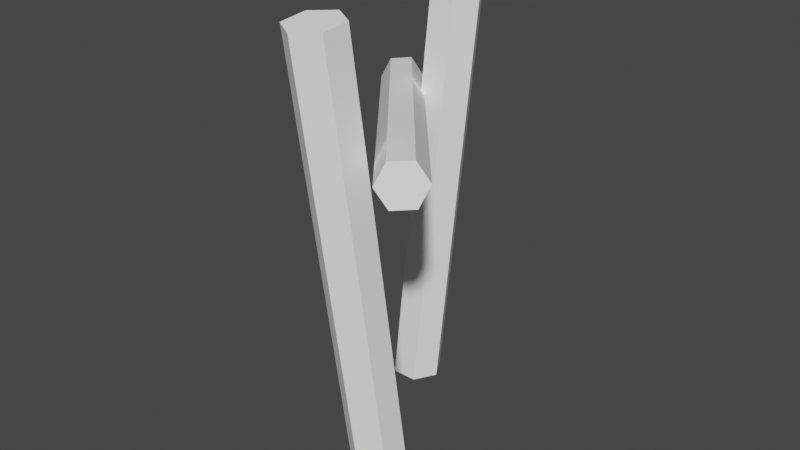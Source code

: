 # Source: jap_stick3.blend  (saved by Blender 3.3.6; exported with 4.5.12 LTS)
import bpy
from mathutils import Matrix  # noqa: F401  (used for matrix-valued properties, if any)

bpy.ops.wm.read_factory_settings(use_empty=True)
scene = bpy.context.scene
scene.name = 'Scene'

# ---- collections
col_collection = bpy.data.collections.new('Collection'); scene.collection.children.link(col_collection)

# ---- materials (node trees are filled in below, after node groups)
mat_level2_256pillargate = bpy.data.materials.new('level2_256pillargate')
mat_level2_256pillargate.alpha_threshold = 0.0
mat_level2_256pillargate.use_transparent_shadow = False
mat_level2_256pillargate.diffuse_color = (1.0, 1.0, 1.0, 1.0)
mat_level2_256pillargate.roughness = 0.5

# ---- material node trees

# ---- world
world_world = bpy.data.worlds.new('World'); scene.world = world_world
world_world.use_nodes = True; world_world.node_tree.nodes.clear()
_N = world_world.node_tree.nodes; _L = world_world.node_tree.links
n0 = _N.new('ShaderNodeOutputWorld'); n0.name = 'World Output'; n0.location = (300, 300)
n1 = _N.new('ShaderNodeBackground'); n1.name = 'Background'; n1.location = (10, 300)
n1.inputs[0].default_value = (0.05088, 0.05088, 0.05088, 1.0)
_L.new(n1.outputs[0], n0.inputs[0])
n0.is_active_output = True
world_world.color = (0.05088, 0.05088, 0.05088)
world_world.use_sun_shadow = False
world_world.sun_shadow_jitter_overblur = 0.0

# ---- meshes
me_track2_pmd0_mesh_003 = bpy.data.meshes.new('TRACK2.PMD0.mesh.003')
me_track2_pmd0_mesh_003.from_pydata([(-4.822, 5.34, 11.15), (-4.193, 5.87, 11.19), (-3.966, 6.183, 11.92), (-4.368, 5.966, 12.61), (-4.996, 5.437, 12.56), (-5.223, 5.124, 11.84), (4.845, -5.124, 14.5), (4.217, -5.653, 14.46), (3.989, -5.966, 13.73), (4.391, -5.749, 13.05), (5.02, -5.22, 13.09), (5.247, -4.907, 13.82), (-1.941, 4.467, 17.76), (-1.437, 5.338, 17.69), (-0.4312, 5.334, 17.62), (0.07084, 4.46, 17.61), (-0.4328, 3.589, 17.68), (-1.438, 3.593, 17.75), (-1.687, 2.918, 0.0), (-1.181, 3.79, 0.0), (-2.696, 2.92, 0.0), (-3.198, 3.794, 0.0), (-2.692, 4.666, 0.0), (-1.684, 4.664, 0.0), (2.064, -5.739, 17.68), (1.167, -6.191, 17.6), (0.3214, -5.643, 17.63), (0.373, -4.643, 17.75), (1.27, -4.191, 17.83), (2.116, -4.739, 17.8), (1.919, -2.156, 0.0), (1.021, -2.612, 0.0), (2.766, -2.699, 0.0), (2.714, -3.699, 0.0), (1.816, -4.155, 0.0), (0.9696, -3.612, 0.0)], [], [(0, 5, 4, 3, 2, 1), (6, 3, 4, 7), (7, 4, 5, 8), (8, 5, 0, 9), (9, 0, 1, 10), (11, 2, 3, 6), (7, 8, 9, 10, 11, 6), (12, 17, 16, 15, 14, 13), (10, 1, 2, 11), (18, 19, 15, 16), (20, 18, 16, 17), (20, 17, 12, 21), (21, 12, 13, 22), (23, 22, 13, 14), (19, 23, 14, 15), (24, 29, 28, 27, 26, 25), (30, 31, 27, 28), (32, 29, 24, 33), (33, 24, 25, 34), (35, 34, 25, 26), (32, 30, 28, 29), (31, 35, 26, 27)])
_uv = me_track2_pmd0_mesh_003.uv_layers.new(name='UVMap')
_uv.uv.foreach_set('vector', [0.6899, 0.5111, 0.6993, 0.5462, 0.6899, 0.5802, 0.671, 0.5802, 0.6615, 0.5462, 0.671, 0.5111, 0.9611, 0.5872, 0.6965, 0.5872, 0.6965, 0.5675, 0.9611, 0.5675, 0.9611, 0.5675, 0.6965, 0.5675, 0.6965, 0.5296, 0.9611, 0.5296, 0.9611, 0.5296, 0.6965, 0.5296, 0.6965, 0.5114, 0.9611, 0.5114, 0.9611, 0.5114, 0.6965, 0.5114, 0.6965, 0.5311, 0.9611, 0.5311, 0.9611, 0.569, 0.6965, 0.569, 0.6965, 0.5872, 0.9611, 0.5872, 0.6899, 0.5111, 0.6993, 0.5462, 0.6899, 0.5802, 0.671, 0.5802, 0.6615, 0.5462, 0.671, 0.5111, 0.6899, 0.5111, 0.6993, 0.5462, 0.6899, 0.5802, 0.671, 0.5802, 0.6615, 0.5462, 0.671, 0.5111, 0.9611, 0.5311, 0.6965, 0.5311, 0.6965, 0.569, 0.9611, 0.569, 0.9958, 0.5675, 0.9954, 0.5872, 0.6965, 0.5872, 0.6965, 0.5675, 0.9965, 0.5296, 0.9958, 0.5675, 0.6965, 0.5675, 0.6965, 0.5296, 0.9965, 0.5296, 0.6965, 0.5296, 0.6965, 0.5114, 0.9965, 0.5114, 0.9965, 0.5114, 0.6965, 0.5114, 0.6965, 0.5311, 0.9959, 0.5311, 0.9954, 0.569, 0.9959, 0.5311, 0.6965, 0.5311, 0.6965, 0.569, 0.9954, 0.5872, 0.9954, 0.569, 0.6965, 0.569, 0.6965, 0.5872, 0.6899, 0.5111, 0.6993, 0.5462, 0.6899, 0.5802, 0.671, 0.5802, 0.6615, 0.5462, 0.671, 0.5111, 0.9958, 0.5675, 0.9954, 0.5872, 0.6965, 0.5872, 0.6965, 0.5675, 0.9965, 0.5296, 0.6965, 0.5296, 0.6965, 0.5114, 0.9965, 0.5114, 0.9965, 0.5114, 0.6965, 0.5114, 0.6965, 0.5311, 0.9959, 0.5311, 0.9954, 0.569, 0.9959, 0.5311, 0.6965, 0.5311, 0.6965, 0.569, 0.9965, 0.5296, 0.9958, 0.5675, 0.6965, 0.5675, 0.6965, 0.5296, 0.9954, 0.5872, 0.9954, 0.569, 0.6965, 0.569, 0.6965, 0.5872])
me_track2_pmd0_mesh_003.materials.append(mat_level2_256pillargate)
me_track2_pmd0_mesh_003.use_remesh_preserve_volume = False
me_track2_pmd0_mesh_003.use_remesh_preserve_attributes = False
me_track2_pmd0_mesh_003.use_mirror_vertex_groups = False
me_track2_pmd0_mesh_003.update()

# ---- objects
ob_main = bpy.data.objects.new('main', me_track2_pmd0_mesh_003)

# ---- transforms, parenting, visibility, modifiers, constraints
ob_main.location = (0.0, 0.0, 0.0)
ob_main.lineart.crease_threshold = 0.0

# ---- collection membership
col_collection.objects.link(ob_main)

# ---- scene / render settings (as saved in the file)
scene.frame_start = 1; scene.frame_end = 250; scene.frame_set(1)
scene.render.engine = 'BLENDER_EEVEE_NEXT'
scene.cycles.sampling_pattern = 'TABULATED_SOBOL'
scene.cycles.use_light_tree = False
scene.view_settings.view_transform = 'Filmic'
bpy.context.view_layer.update()

# ---- added for rendering (the .blend has no active camera and no usable light): camera, sun
cam_auto = bpy.data.cameras.new('AutoCamera')
cam_auto.lens = 50.0
cam_auto.sensor_width = 36.0
cam_auto.clip_end = 1000.0
ob_auto_camera = bpy.data.objects.new('AutoCamera', cam_auto)
scene.collection.objects.link(ob_auto_camera)
ob_auto_camera.location = (22.3094, -26.7615, 26.7552)
ob_auto_camera.rotation_euler = (1.09748, -7.21219e-08, 0.694738)
scene.camera = ob_auto_camera
light_auto_sun = bpy.data.lights.new('AutoSun', 'SUN')
light_auto_sun.energy = 3.0
light_auto_sun.angle = 0.0523599
ob_auto_sun = bpy.data.objects.new('AutoSun', light_auto_sun)
scene.collection.objects.link(ob_auto_sun)
ob_auto_sun.rotation_euler = (0.872665, 0.174533, 0.523599)
bpy.context.view_layer.update()
